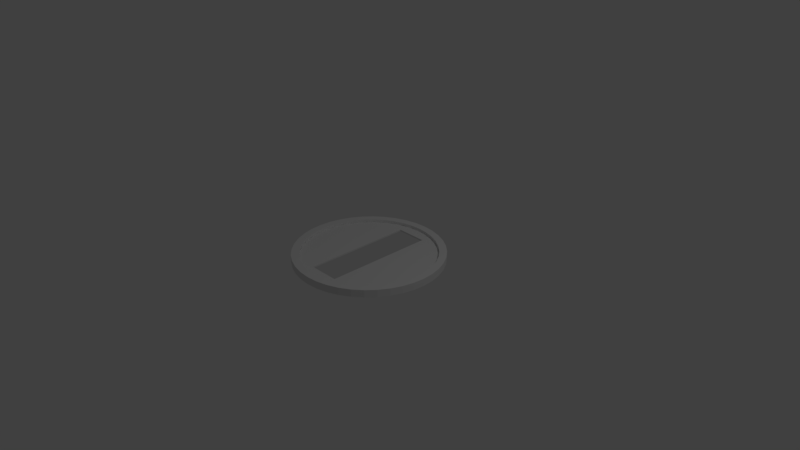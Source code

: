 # Source: easy2.blend  (saved by Blender 2.79.0; exported with 4.5.12 LTS)
import bpy
from mathutils import Matrix  # noqa: F401  (used for matrix-valued properties, if any)

bpy.ops.wm.read_factory_settings(use_empty=True)
scene = bpy.context.scene
scene.name = 'Scene'

# ---- collections
col_collection_1 = bpy.data.collections.new('Collection 1'); scene.collection.children.link(col_collection_1)

# ---- world
world_world = bpy.data.worlds.new('World'); scene.world = world_world
world_world.color = (0.05088, 0.05088, 0.05088)
world_world.use_sun_shadow = False
world_world.sun_shadow_jitter_overblur = 0.0
world_world.cycles.sampling_method = 'MANUAL'

# ---- cameras
cam_camera = bpy.data.cameras.new('Camera')
cam_camera.clip_end = 100.0
cam_camera.lens = 35.0
cam_camera.sensor_width = 32.0
cam_camera.sensor_height = 18.0
cam_camera.ortho_scale = 7.314
cam_camera.dof.focus_distance = 0.0
cam_camera.dof.aperture_fstop = 128.0

# ---- lights
light_lamp = bpy.data.lights.new('Lamp', 'POINT')
light_lamp.transmission_factor = 0.0
light_lamp.cutoff_distance = 30.0
light_lamp.energy = 100.0
light_lamp.shadow_buffer_clip_start = 1.001
light_lamp.shadow_soft_size = 0.1
light_lamp.shadow_maximum_resolution = 0.006
light_lamp.use_absolute_resolution = True

# ---- meshes
me_cylinder_001 = bpy.data.meshes.new('Cylinder.001')
me_cylinder_001.from_pydata([(0.0, 0.9, -0.2), (0.0, 0.9, 0.2), (0.6364, 0.6364, -0.2), (0.6364, 0.6364, 0.2), (0.9, 6.795e-08, -0.2), (0.9, 6.795e-08, 0.2), (0.6364, -0.6364, -0.2), (0.6364, -0.6364, 0.2), (-2.933e-07, -0.9, -0.2), (-2.933e-07, -0.9, 0.2), (-0.6364, -0.6364, -0.2), (-0.6364, -0.6364, 0.2), (-0.9, 8.69e-07, -0.2), (-0.9, 8.69e-07, 0.2), (-0.6364, 0.6364, -0.2), (-0.6364, 0.6364, 0.2), (0.0, 1.0, -1.0), (0.0, 1.0, 1.0), (0.1564, 0.9877, -1.0), (0.1564, 0.9877, 1.0), (0.309, 0.9511, -1.0), (0.309, 0.9511, 1.0), (0.454, 0.891, -1.0), (0.454, 0.891, 1.0), (0.5878, 0.809, -1.0), (0.5878, 0.809, 1.0), (0.7071, 0.7071, -1.0), (0.7071, 0.7071, 1.0), (0.809, 0.5878, -1.0), (0.809, 0.5878, 1.0), (0.891, 0.454, -1.0), (0.891, 0.454, 1.0), (0.9511, 0.309, -1.0), (0.9511, 0.309, 1.0), (0.9877, 0.1564, -1.0), (0.9877, 0.1564, 1.0), (1.0, -1.629e-07, -1.0), (1.0, -1.629e-07, 1.0), (0.9877, -0.1564, -1.0), (0.9877, -0.1564, 1.0), (0.9511, -0.309, -1.0), (0.9511, -0.309, 1.0), (0.891, -0.454, -1.0), (0.891, -0.454, 1.0), (0.809, -0.5878, -1.0), (0.809, -0.5878, 1.0), (0.7071, -0.7071, -1.0), (0.7071, -0.7071, 1.0), (0.5878, -0.809, -1.0), (0.5878, -0.809, 1.0), (0.454, -0.891, -1.0), (0.454, -0.891, 1.0), (0.309, -0.9511, -1.0), (0.309, -0.9511, 1.0), (0.1564, -0.9877, -1.0), (0.1564, -0.9877, 1.0), (-8.027e-07, -1.0, -1.0), (-8.027e-07, -1.0, 1.0), (-0.1564, -0.9877, -1.0), (-0.1564, -0.9877, 1.0), (-0.309, -0.9511, -1.0), (-0.309, -0.9511, 1.0), (-0.454, -0.891, -1.0), (-0.454, -0.891, 1.0), (-0.5878, -0.809, -1.0), (-0.5878, -0.809, 1.0), (-0.7071, -0.7071, -1.0), (-0.7071, -0.7071, 1.0), (-0.809, -0.5878, -1.0), (-0.809, -0.5878, 1.0), (-0.891, -0.454, -1.0), (-0.891, -0.454, 1.0), (-0.9511, -0.309, -1.0), (-0.9511, -0.309, 1.0), (-0.9877, -0.1564, -1.0), (-0.9877, -0.1564, 1.0), (-1.0, 1.442e-06, -1.0), (-1.0, 1.442e-06, 1.0), (-0.9877, 0.1564, -1.0), (-0.9877, 0.1564, 1.0), (-0.9511, 0.309, -1.0), (-0.9511, 0.309, 1.0), (-0.891, 0.454, -1.0), (-0.891, 0.454, 1.0), (-0.809, 0.5878, -1.0), (-0.809, 0.5878, 1.0), (-0.7071, 0.7071, -1.0), (-0.7071, 0.7071, 1.0), (-0.5878, 0.809, -1.0), (-0.5878, 0.809, 1.0), (-0.454, 0.891, -1.0), (-0.454, 0.891, 1.0), (-0.309, 0.9511, -1.0), (-0.309, 0.9511, 1.0), (-0.1564, 0.9877, -1.0), (-0.1564, 0.9877, 1.0), (0.0, 0.9, 1.0), (0.0, 0.9, -1.0), (0.7281, -0.529, 1.0), (0.7281, -0.529, -1.0), (0.8019, -0.4086, 1.0), (0.8019, -0.4086, -1.0), (0.856, -0.2781, 1.0), (0.856, -0.2781, -1.0), (0.6364, 0.6364, 1.0), (0.6364, 0.6364, -1.0), (0.8889, -0.1408, 1.0), (0.8889, -0.1408, -1.0), (-7.224e-07, -0.9, 1.0), (-7.224e-07, -0.9, -1.0), (0.2781, 0.856, 1.0), (0.2781, 0.856, -1.0), (0.9, -1.466e-07, 1.0), (0.9, -1.466e-07, -1.0), (-0.2781, -0.856, 1.0), (-0.2781, -0.856, -1.0), (-0.1408, -0.8889, 1.0), (-0.1408, -0.8889, -1.0), (0.1408, -0.8889, 1.0), (0.1408, -0.8889, -1.0), (0.529, -0.7281, 1.0), (0.529, -0.7281, -1.0), (-0.4086, -0.8019, 1.0), (-0.4086, -0.8019, -1.0), (0.7281, 0.529, 1.0), (0.7281, 0.529, -1.0), (0.1408, 0.8889, 1.0), (0.1408, 0.8889, -1.0), (0.8019, 0.4086, 1.0), (0.8019, 0.4086, -1.0), (0.8889, 0.1408, 1.0), (0.8889, 0.1408, -1.0), (0.4086, -0.8019, 1.0), (0.4086, -0.8019, -1.0), (0.6364, -0.6364, 1.0), (0.6364, -0.6364, -1.0), (0.2781, -0.856, 1.0), (0.2781, -0.856, -1.0), (0.529, 0.7281, 1.0), (0.529, 0.7281, -1.0), (0.4086, 0.8019, 1.0), (0.4086, 0.8019, -1.0), (-0.6364, 0.6364, 1.0), (-0.6364, 0.6364, -1.0), (-0.7281, 0.529, 1.0), (-0.7281, 0.529, -1.0), (-0.4086, 0.8019, 1.0), (-0.4086, 0.8019, -1.0), (-0.2781, 0.856, 1.0), (-0.2781, 0.856, -1.0), (-0.856, -0.2781, 1.0), (-0.856, -0.2781, -1.0), (-0.8889, -0.1408, 1.0), (-0.8889, -0.1408, -1.0), (-0.8889, 0.1408, 1.0), (-0.8889, 0.1408, -1.0), (-0.856, 0.2781, 1.0), (-0.856, 0.2781, -1.0), (-0.8019, -0.4086, 1.0), (-0.8019, -0.4086, -1.0), (-0.1408, 0.8889, 1.0), (-0.1408, 0.8889, -1.0), (-0.529, -0.7281, 1.0), (-0.529, -0.7281, -1.0), (-0.9, 1.298e-06, 1.0), (-0.9, 1.298e-06, -1.0), (0.856, 0.2781, 1.0), (0.856, 0.2781, -1.0), (-0.6364, -0.6364, 1.0), (-0.6364, -0.6364, -1.0), (-0.529, 0.7281, 1.0), (-0.529, 0.7281, -1.0), (-0.7281, -0.529, 1.0), (-0.7281, -0.529, -1.0), (-0.8019, 0.4086, 1.0), (-0.8019, 0.4086, -1.0), (0.8842, 0.1605, 0.2), (0.8724, 0.2094, 0.2), (0.8397, 0.3173, 0.2), (0.8842, 0.1605, -0.2), (0.8842, -0.1605, -0.2), (0.8842, -0.1605, 0.2), (0.8397, -0.3173, 0.2), (0.8724, -0.2094, 0.2), (0.8724, -0.2094, 0.0007783), (0.8724, -0.2094, -0.2), (0.8397, -0.3173, -0.2), (0.8181, -0.3694, -0.2), (0.765, -0.4688, -0.2), (0.8181, -0.3694, -0.1358), (0.765, -0.4688, -0.0007598), (0.8181, -0.3694, 0.2), (0.765, -0.4688, 0.2), (0.7387, -0.5118, 0.2), (0.5118, -0.7387, -0.2), (0.7387, -0.5118, -0.2), (0.4688, -0.765, 0.2), (0.5118, -0.7387, 0.2), (0.3694, -0.8181, 0.2), (0.4688, -0.765, -0.1199), (0.4688, -0.765, -0.2), (0.3694, -0.8181, -0.2), (0.2094, -0.8724, -0.2), (0.3173, -0.8397, -0.2), (0.1605, -0.8842, 0.2), (0.2094, -0.8724, 0.2), (0.3173, -0.8397, 0.2), (0.2094, -0.8724, -0.0007693), (0.3173, -0.8397, -0.1358), (-0.1605, -0.8842, -0.2), (0.1605, -0.8842, -0.2), (-0.2094, -0.8724, 0.2), (-0.1605, -0.8842, 0.2), (-0.3173, -0.8397, 0.2), (-0.1605, -0.8842, 0.1656), (-0.2094, -0.8724, -0.2), (-0.3694, -0.8181, -0.2), (-0.3173, -0.8397, -0.2), (-0.4688, -0.765, -0.2), (-0.2094, -0.8724, 0.0007821), (-0.3694, -0.8181, 0.2), (-0.5118, -0.7387, 0.2), (-0.4688, -0.765, 0.2), (-0.4688, -0.765, -0.0007501), (-0.5118, -0.7387, -0.2), (-0.7387, -0.5118, -0.2), (-0.8397, -0.3173, -0.2), (-0.8181, -0.3694, -0.2), (-0.765, -0.4688, -0.2), (-0.8724, -0.2094, -0.2), (-0.765, -0.4688, 0.2), (-0.8181, -0.3694, 0.2), (-0.7387, -0.5118, 0.2), (-0.8842, -0.1605, -0.2), (-0.8842, 0.1605, -0.2), (-0.8842, 0.1605, 0.1656), (-0.8842, 0.1605, 0.2), (-0.8842, -0.1605, 0.2), (-0.8397, -0.3173, 0.2), (-0.8724, -0.2094, 0.2), (0.8724, 0.2094, -0.0007839), (0.8397, 0.3173, -0.2), (0.8724, 0.2094, -0.2), (0.765, 0.4688, -0.2), (0.8181, 0.3694, -0.2), (0.765, 0.4688, 0.2), (0.8181, 0.3694, 0.2), (-0.8181, 0.3694, -0.2), (-0.765, 0.4688, -0.0007534), (-0.765, 0.4688, -0.2), (-0.8397, 0.3173, -0.2), (-0.8724, 0.2094, -0.2), (-0.8397, 0.3173, 0.2), (-0.8724, 0.2094, 0.2), (-0.8724, 0.2094, 0.0007783), (0.7387, 0.5118, 0.2), (0.7387, 0.5118, -0.2), (-0.7387, 0.5118, 0.2), (-0.7387, 0.5118, -0.2), (-0.8181, 0.3694, 0.2), (-0.765, 0.4688, 0.2), (0.5118, 0.7387, -0.2), (0.5118, 0.7387, 0.2), (-0.5118, 0.7387, -0.2), (-0.5118, 0.7387, 0.2), (-0.4688, 0.765, 0.2), (-0.3694, 0.8181, 0.2), (0.4688, 0.765, 0.2), (0.3694, 0.8181, 0.2), (0.4688, 0.765, -0.2), (0.3694, 0.8181, -0.2), (0.2094, 0.8724, -0.2), (0.3173, 0.8397, -0.2), (0.2094, 0.8724, 0.2), (0.3173, 0.8397, 0.2), (0.3173, 0.8397, 0.1358), (-0.4688, 0.765, -0.1199), (-0.4688, 0.765, -0.2), (-0.3694, 0.8181, -0.2), (-0.2094, 0.8724, 0.2), (-0.3173, 0.8397, 0.2), (-0.2094, 0.8724, -0.2), (-0.2094, 0.8724, -0.0007647), (-0.3173, 0.8397, -0.2), (0.1605, 0.8842, 0.2), (-0.1605, 0.8842, -0.2), (0.1605, 0.8842, -0.2), (-0.1605, 0.8842, 0.2), (0.6364, 0.6364, -0.2), (0.9, 6.795e-08, -0.2), (0.6364, -0.6364, -0.2), (-0.6364, -0.6364, -0.2), (-2.933e-07, -0.9, -0.2), (-0.9, 8.69e-07, -0.2), (-0.6364, 0.6364, -0.2), (0.0, 0.9, 0.2), (-0.21, -0.75, 0.2), (-0.21, -0.75, -0.2), (0.21, -0.75, 0.2), (0.21, -0.75, -0.2), (-0.21, 0.2218, 0.2), (-0.21, 0.75, 0.2), (-0.21, 0.75, -0.2), (-0.21, 0.2571, -0.2), (0.21, 0.75, 0.2), (0.21, 0.26, 0.2), (0.21, 0.75, -0.2)], [], [(0, 1, 284, 286), (2, 3, 255, 256), (4, 5, 181, 180), (6, 7, 197, 194), (8, 9, 212, 214, 209), (10, 11, 232, 225), (12, 13, 236, 235, 234), (14, 15, 264, 263), (0, 286, 271, 272, 270, 269, 261, 2, 256, 243, 244, 241, 242, 179, 4, 180, 185, 186, 187, 188, 195, 6, 194, 200, 299, 306, 302, 303, 250, 247, 249, 258, 14, 263, 277, 278, 283, 281, 285), (16, 17, 19, 18), (18, 19, 21, 20), (20, 21, 23, 22), (22, 23, 25, 24), (24, 25, 27, 26), (26, 27, 29, 28), (28, 29, 31, 30), (30, 31, 33, 32), (32, 33, 35, 34), (34, 35, 37, 36), (36, 37, 39, 38), (38, 39, 41, 40), (40, 41, 43, 42), (42, 43, 45, 44), (44, 45, 47, 46), (46, 47, 49, 48), (48, 49, 51, 50), (50, 51, 53, 52), (52, 53, 55, 54), (54, 55, 57, 56), (56, 57, 59, 58), (58, 59, 61, 60), (60, 61, 63, 62), (62, 63, 65, 64), (64, 65, 67, 66), (66, 67, 69, 68), (68, 69, 71, 70), (70, 71, 73, 72), (72, 73, 75, 74), (74, 75, 77, 76), (76, 77, 79, 78), (78, 79, 81, 80), (80, 81, 83, 82), (82, 83, 85, 84), (84, 85, 87, 86), (86, 87, 89, 88), (88, 89, 91, 90), (90, 91, 93, 92), (19, 17, 95, 93, 91, 89, 87, 85, 83, 81, 79, 77, 164, 154, 156, 174, 144, 142, 170, 146, 148, 160, 96, 126, 110, 140, 138, 104, 124, 128, 166, 130, 112, 37, 35, 33, 31, 29, 27, 25, 23, 21), (92, 93, 95, 94), (94, 95, 17, 16), (16, 18, 20, 22, 24, 26, 28, 30, 32, 34, 36, 113, 131, 167, 129, 125, 105, 139, 141, 111, 127, 97, 161, 149, 147, 171, 143, 145, 175, 157, 155, 165, 76, 78, 80, 82, 84, 86, 88, 90, 92, 94), (131, 130, 176, 179, 242, 240, 167), (143, 294, 15, 142, 144, 145), (76, 165, 153, 151, 159, 173, 169, 163, 123, 115, 117, 109, 119, 137, 133, 121, 135, 99, 101, 103, 107, 113, 36, 38, 40, 42, 44, 46, 48, 50, 52, 54, 56, 58, 60, 62, 64, 66, 68, 70, 72, 74), (145, 144, 257, 258, 249, 248, 175), (103, 102, 184, 185, 180, 107), (107, 106, 112, 5, 289, 113), (169, 291, 11, 168, 162, 163), (129, 128, 245, 243, 256, 125), (167, 166, 178, 241, 244, 246, 128, 129), (105, 288, 3, 104, 138, 139), (175, 174, 259, 247, 250, 157), (133, 132, 120, 121, 194, 197, 196, 199), (159, 158, 230, 228, 225, 232, 172, 173), (121, 120, 134, 7, 290, 135), (157, 156, 254, 251, 234, 235, 154, 155), (139, 138, 262, 261, 269, 267, 140, 141), (119, 118, 204, 210, 202, 207, 137), (141, 140, 268, 270, 272, 275, 110, 111), (101, 100, 102, 103, 186, 182, 191, 189), (153, 152, 237, 233, 229, 239, 150, 151), (173, 172, 168, 11, 291, 169), (155, 154, 164, 13, 293, 165), (171, 170, 142, 15, 294, 143), (99, 98, 193, 195, 188, 190, 101), (109, 292, 9, 108, 118, 119), (115, 114, 219, 215, 209, 214, 116, 117), (127, 126, 96, 295, 0, 97), (125, 124, 104, 3, 288, 105), (163, 162, 221, 224, 218, 223, 123), (113, 289, 5, 112, 130, 131), (137, 136, 132, 133, 201, 198, 206, 208), (149, 148, 280, 283, 278, 266, 146, 147), (37, 112, 106, 102, 100, 98, 134, 120, 132, 136, 118, 108, 116, 114, 122, 162, 168, 172, 158, 150, 152, 164, 77, 75, 73, 71, 69, 67, 65, 63, 61, 59, 57, 55, 53, 51, 49, 47, 45, 43, 41, 39), (165, 293, 13, 164, 152, 153), (111, 110, 273, 271, 286, 284, 126, 127), (123, 122, 220, 216, 217, 213, 114, 115), (135, 290, 7, 134, 98, 99), (151, 150, 238, 226, 227, 159), (97, 0, 295, 96, 160, 161), (161, 160, 287, 285, 281, 282, 149), (117, 116, 108, 9, 292, 109), (147, 146, 170, 264, 265, 276), (125, 256, 255, 245, 128, 124), (137, 207, 205, 204, 118, 136), (243, 245, 246, 244), (285, 287, 1, 0), (203, 208, 206, 205, 207, 202), (179, 176, 5, 4), (258, 257, 15, 14), (226, 238, 239, 229), (261, 262, 3, 2), (146, 266, 280, 148), (277, 276, 265, 266, 278), (185, 184, 183, 182, 186), (215, 219, 211, 213, 217), (172, 232, 230, 158), (277, 263, 264, 170, 171, 147, 276), (210, 204, 9, 8), (175, 248, 260, 257, 144, 174), (150, 239, 237, 152), (101, 190, 192, 193, 98, 100), (149, 282, 279, 287, 160, 148), (140, 267, 262, 138), (200, 194, 121, 133, 199), (116, 214, 212, 211, 219, 114), (224, 221, 11, 10), (123, 223, 222, 221, 162, 122), (157, 250, 252, 259, 174, 156), (251, 254, 253, 252, 250), (271, 273, 274, 275, 272), (159, 227, 231, 238, 150, 158), (228, 230, 231, 227), (241, 178, 177, 240, 242), (187, 189, 191, 192, 190, 188), (110, 275, 274, 268, 140), (187, 186, 103, 101, 189), (195, 193, 7, 6), (200, 199, 196, 198, 201), (247, 259, 260, 248, 249), (283, 280, 279, 282, 281), (167, 240, 177, 176, 130, 166), (270, 268, 267, 269), (216, 220, 222, 223, 218), (203, 201, 133, 137, 208), (233, 237, 13, 12), (107, 180, 181, 183, 184, 102, 106), (114, 213, 220, 122), (273, 284, 1, 287, 279, 280, 266, 265, 264, 15, 257, 260, 259, 252, 300, 301, 304, 305, 178, 246, 245, 255, 3, 262, 267, 268, 274), (126, 284, 273, 110), (154, 235, 236, 253, 254, 156), (128, 246, 178, 166), (299, 298, 305, 304, 306), (178, 305, 298, 296, 300, 252, 253, 236, 13, 237, 239, 238, 231, 230, 232, 11, 221, 222, 220, 213, 211, 212, 9, 204, 205, 206, 198, 196, 197, 7, 193, 192, 191, 182, 183, 181, 5, 176, 177), (306, 304, 301, 302), (302, 301, 300, 296, 297, 303), (250, 303, 297, 299, 200, 201, 203, 202, 210, 8, 209, 215, 217, 216, 218, 224, 10, 225, 228, 227, 226, 229, 233, 12, 234, 251), (297, 296, 298, 299)])
me_cylinder_001.use_remesh_preserve_volume = False
me_cylinder_001.use_remesh_preserve_attributes = False
me_cylinder_001.use_mirror_vertex_groups = False
me_cylinder_001.update()

# ---- objects
ob_lamp = bpy.data.objects.new('Lamp', light_lamp)
ob_camera = bpy.data.objects.new('Camera', cam_camera)
ob_cylinder = bpy.data.objects.new('Cylinder', me_cylinder_001)

# ---- transforms, parenting, visibility, modifiers, constraints
ob_lamp.location = (4.076, 1.005, 5.904)
ob_lamp.rotation_euler = (0.6503, 0.05522, 1.866)
ob_lamp.lock_rotations_4d = False
ob_lamp.empty_display_type = 'ARROWS'
ob_lamp.color = (0.0, 0.0, 0.0, 0.0)
ob_lamp.lineart.crease_threshold = 0.0
ob_camera.location = (7.481, -6.508, 5.344)
ob_camera.rotation_euler = (1.109, 0.0, 0.8149)
ob_camera.lock_rotations_4d = False
ob_camera.empty_display_type = 'ARROWS'
ob_camera.color = (0.0, 0.0, 0.0, 0.0)
ob_camera.display_type = 'WIRE'
ob_camera.lineart.crease_threshold = 0.0
ob_cylinder.location = (0.0, 0.0, 0.0)
ob_cylinder.scale = (1.0, 1.0, 0.05)
ob_cylinder.lineart.crease_threshold = 0.0

# ---- collection membership
col_collection_1.objects.link(ob_lamp)
col_collection_1.objects.link(ob_camera)
col_collection_1.objects.link(ob_cylinder)

# ---- scene / render settings (as saved in the file)
scene.camera = ob_camera
scene.frame_start = 1; scene.frame_end = 250; scene.frame_set(1)
scene.render.engine = 'BLENDER_EEVEE_NEXT'
scene.render.resolution_percentage = 50
scene.render.dither_intensity = 0.0
scene.cycles.use_denoising = False
scene.cycles.samples = 128
scene.cycles.sampling_pattern = 'TABULATED_SOBOL'
scene.cycles.use_adaptive_sampling = False
scene.cycles.use_light_tree = False
scene.cycles.blur_glossy = 0.0
scene.cycles.sample_clamp_indirect = 0.0
scene.view_settings.view_transform = 'Standard'
bpy.context.view_layer.update()
